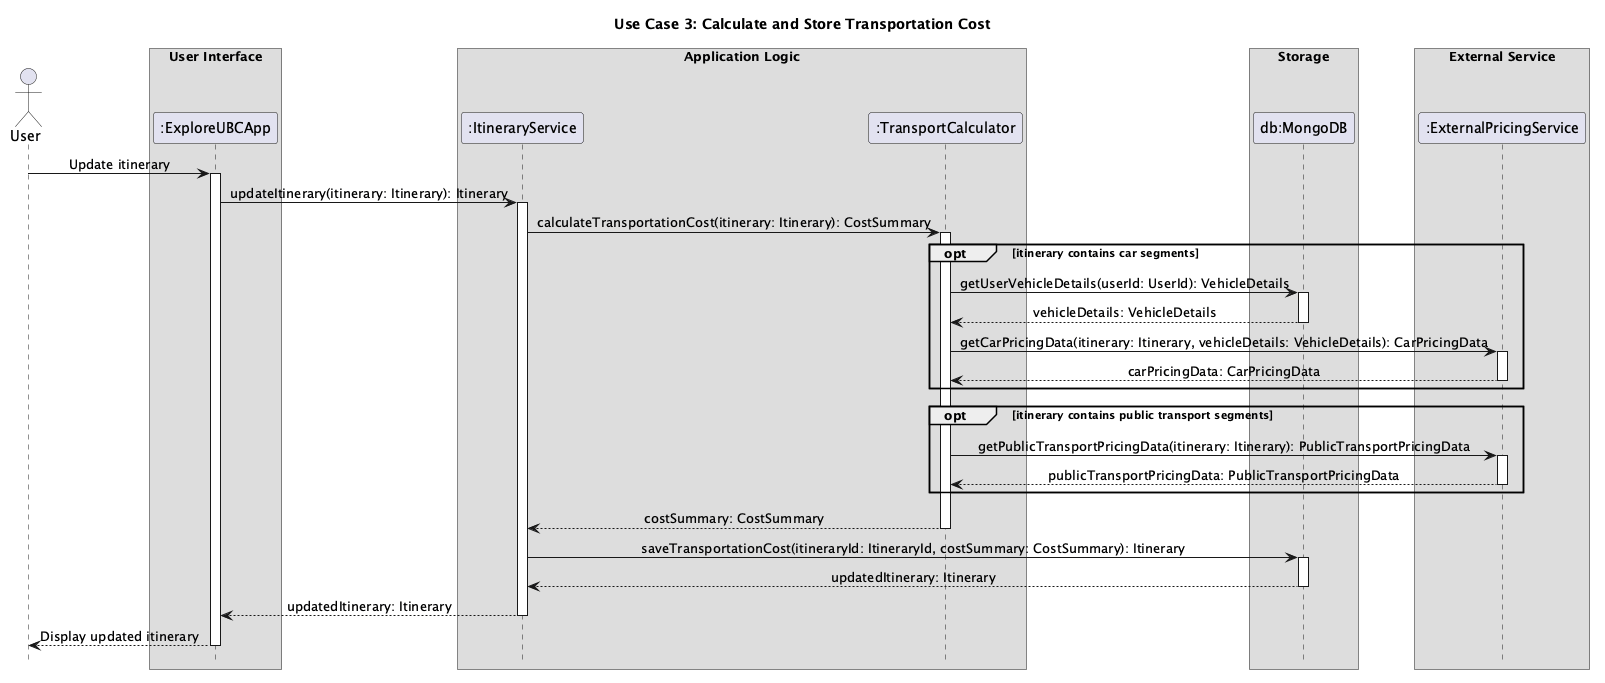

The diagram above was rendered by PlantUML. Its source (embedded in the PNG):
@startuml
title Use Case 3: Calculate and Store Transportation Cost

skinparam ArrowFontStyle plain
skinparam ParticipantStyle rectangle
skinparam Shadowing false
skinparam DefaultTextAlignment center
skinparam SequenceMessageAlign center
skinparam SequenceBoxFontSize 15
skinparam SequenceBoxPadding 0
skinparam FontName Arial
hide footbox

actor User

box "User Interface"
participant ":ExploreUBCApp" as App
end box

box "Application Logic"
participant ":ItineraryService" as ItineraryService
participant ":TransportCalculator" as Calculator
end box

box "Storage"
participant "db:MongoDB" as Database
end box

box "External Service"
participant ":ExternalPricingService" as ExternalService
end box

User -> App : Update itinerary
activate App
App -> ItineraryService : updateItinerary(itinerary: Itinerary): Itinerary
activate ItineraryService

ItineraryService -> Calculator : calculateTransportationCost(itinerary: Itinerary): CostSummary
activate Calculator

opt itinerary contains car segments
    Calculator -> Database : getUserVehicleDetails(userId: UserId): VehicleDetails
    activate Database
    Database --> Calculator : vehicleDetails: VehicleDetails
    deactivate Database

    Calculator -> ExternalService : getCarPricingData(itinerary: Itinerary, vehicleDetails: VehicleDetails): CarPricingData
    activate ExternalService
    ExternalService --> Calculator : carPricingData: CarPricingData
    deactivate ExternalService
end

opt itinerary contains public transport segments
    Calculator -> ExternalService : getPublicTransportPricingData(itinerary: Itinerary): PublicTransportPricingData
    activate ExternalService
    ExternalService --> Calculator : publicTransportPricingData: PublicTransportPricingData
    deactivate ExternalService
end

Calculator --> ItineraryService : costSummary: CostSummary
deactivate Calculator

ItineraryService -> Database : saveTransportationCost(itineraryId: ItineraryId, costSummary: CostSummary): Itinerary
activate Database
Database --> ItineraryService : updatedItinerary: Itinerary
deactivate Database

ItineraryService --> App : updatedItinerary: Itinerary
deactivate ItineraryService
App --> User : Display updated itinerary
deactivate App

@enduml